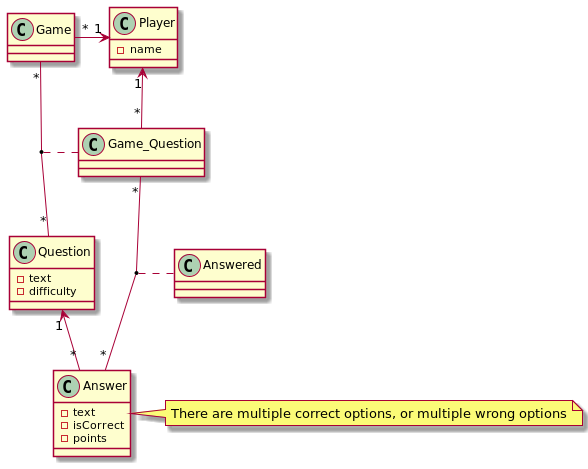

The diagram above was rendered by PlantUML. Its source (embedded in the PNG):
@startuml
top to bottom direction

class Game{}

class Player{
    - name
}

class Question {
    - text
    - difficulty
}

class Answer{
    - text
    - isCorrect
    - points
}

class Game_Question{}

class Answered{}

Player "1" <-left- "*" Game

Game_Question "*"-left->"1" Player

Game "*" -- "*" Question

(Game,Question) .. Game_Question

Question "1"<--"*" Answer

Game_Question "*"--"*" Answer

(Game_Question, Answer) .. Answered

note right of Answer
    There are multiple correct options, or multiple wrong options
end note
@enduml